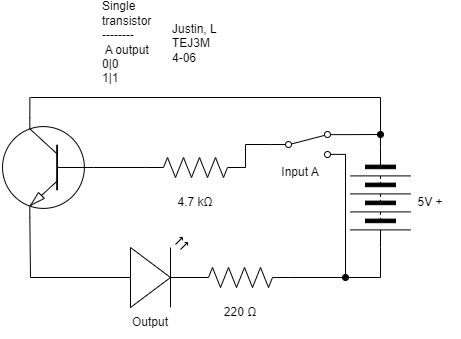

The diagram above was exported from draw.io. Its source (the exported page's mxGraphModel, read from the mxfile embedded in the PNG):
<mxGraphModel dx="520" dy="367" grid="1" gridSize="10" guides="1" tooltips="1" connect="1" arrows="1" fold="1" page="1" pageScale="1" pageWidth="850" pageHeight="1100" math="0" shadow="0">
  <root>
    <mxCell id="0" />
    <mxCell id="1" parent="0" />
    <mxCell id="5" style="edgeStyle=none;html=1;entryX=0;entryY=0.5;entryDx=0;entryDy=0;entryPerimeter=0;endArrow=none;endFill=0;" edge="1" parent="1" source="3" target="4">
      <mxGeometry relative="1" as="geometry" />
    </mxCell>
    <mxCell id="9" style="edgeStyle=none;rounded=0;html=1;exitX=0.7;exitY=1;exitDx=0;exitDy=0;exitPerimeter=0;startArrow=none;startFill=0;endArrow=none;endFill=0;" edge="1" parent="1" source="3">
      <mxGeometry relative="1" as="geometry">
        <mxPoint x="300" y="380" as="targetPoint" />
        <Array as="points">
          <mxPoint x="210" y="380" />
        </Array>
      </mxGeometry>
    </mxCell>
    <mxCell id="16" style="edgeStyle=none;rounded=0;html=1;exitX=0.7;exitY=0;exitDx=0;exitDy=0;exitPerimeter=0;startArrow=none;startFill=0;endArrow=none;endFill=0;" edge="1" parent="1" source="3">
      <mxGeometry relative="1" as="geometry">
        <mxPoint x="209.36986301369865" y="199.99999999999994" as="targetPoint" />
      </mxGeometry>
    </mxCell>
    <mxCell id="3" value="" style="verticalLabelPosition=bottom;shadow=0;dashed=0;align=center;html=1;verticalAlign=top;shape=mxgraph.electrical.transistors.npn_transistor_1;flipV=0;flipH=1;" vertex="1" parent="1">
      <mxGeometry x="180" y="220" width="95" height="100" as="geometry" />
    </mxCell>
    <mxCell id="7" style="edgeStyle=none;html=1;exitX=1;exitY=0.5;exitDx=0;exitDy=0;exitPerimeter=0;entryX=0;entryY=0.5;entryDx=0;entryDy=0;endArrow=none;endFill=0;rounded=0;" edge="1" parent="1" source="4" target="6">
      <mxGeometry relative="1" as="geometry">
        <Array as="points">
          <mxPoint x="425" y="247" />
        </Array>
      </mxGeometry>
    </mxCell>
    <mxCell id="4" value="" style="pointerEvents=1;verticalLabelPosition=bottom;shadow=0;dashed=0;align=center;html=1;verticalAlign=top;shape=mxgraph.electrical.resistors.resistor_2;" vertex="1" parent="1">
      <mxGeometry x="325" y="260" width="100" height="20" as="geometry" />
    </mxCell>
    <mxCell id="8" style="edgeStyle=none;rounded=0;html=1;exitX=1;exitY=0.88;exitDx=0;exitDy=0;endArrow=oval;endFill=1;startArrow=none;startFill=0;" edge="1" parent="1" source="6">
      <mxGeometry relative="1" as="geometry">
        <mxPoint x="525" y="380" as="targetPoint" />
      </mxGeometry>
    </mxCell>
    <mxCell id="13" style="edgeStyle=none;rounded=0;html=1;exitX=1;exitY=0.12;exitDx=0;exitDy=0;startArrow=none;startFill=0;endArrow=oval;endFill=1;" edge="1" parent="1" source="6">
      <mxGeometry relative="1" as="geometry">
        <mxPoint x="560" y="237" as="targetPoint" />
      </mxGeometry>
    </mxCell>
    <mxCell id="6" value="" style="shape=mxgraph.electrical.electro-mechanical.twoWaySwitch;aspect=fixed;elSwitchState=2;" vertex="1" parent="1">
      <mxGeometry x="450" y="234" width="75" height="26" as="geometry" />
    </mxCell>
    <mxCell id="11" value="" style="verticalLabelPosition=bottom;shadow=0;dashed=0;align=center;html=1;verticalAlign=top;shape=mxgraph.electrical.opto_electronics.led_2;pointerEvents=1;" vertex="1" parent="1">
      <mxGeometry x="280" y="340" width="100" height="70" as="geometry" />
    </mxCell>
    <mxCell id="14" style="edgeStyle=none;rounded=0;html=1;startArrow=none;startFill=0;endArrow=none;endFill=0;" edge="1" parent="1" source="12">
      <mxGeometry relative="1" as="geometry">
        <mxPoint x="560" y="380" as="targetPoint" />
      </mxGeometry>
    </mxCell>
    <mxCell id="12" value="" style="pointerEvents=1;verticalLabelPosition=bottom;shadow=0;dashed=0;align=center;html=1;verticalAlign=top;shape=mxgraph.electrical.resistors.resistor_2;" vertex="1" parent="1">
      <mxGeometry x="370" y="370" width="100" height="20" as="geometry" />
    </mxCell>
    <mxCell id="17" value="" style="edgeStyle=none;orthogonalLoop=1;jettySize=auto;html=1;rounded=0;startArrow=none;startFill=0;endArrow=none;endFill=0;" edge="1" parent="1">
      <mxGeometry width="80" relative="1" as="geometry">
        <mxPoint x="210" y="200" as="sourcePoint" />
        <mxPoint x="560" y="200" as="targetPoint" />
        <Array as="points" />
      </mxGeometry>
    </mxCell>
    <mxCell id="19" style="edgeStyle=none;rounded=0;html=1;exitX=1;exitY=0.5;exitDx=0;exitDy=0;startArrow=none;startFill=0;endArrow=none;endFill=0;" edge="1" parent="1" source="18">
      <mxGeometry relative="1" as="geometry">
        <mxPoint x="560" y="380" as="targetPoint" />
      </mxGeometry>
    </mxCell>
    <mxCell id="20" style="edgeStyle=none;rounded=0;html=1;exitX=0;exitY=0.5;exitDx=0;exitDy=0;startArrow=none;startFill=0;endArrow=none;endFill=0;" edge="1" parent="1" source="18">
      <mxGeometry relative="1" as="geometry">
        <mxPoint x="560" y="200" as="targetPoint" />
      </mxGeometry>
    </mxCell>
    <mxCell id="18" value="" style="pointerEvents=1;verticalLabelPosition=bottom;shadow=0;dashed=0;align=center;html=1;verticalAlign=top;shape=mxgraph.electrical.miscellaneous.batteryStack;rotation=90;" vertex="1" parent="1">
      <mxGeometry x="510" y="270" width="100" height="60" as="geometry" />
    </mxCell>
    <mxCell id="21" value="Single transistor&lt;br&gt;--------&lt;br&gt;&amp;nbsp;A output 0|0 &lt;br&gt;1|1" style="text;strokeColor=none;align=left;fillColor=none;html=1;verticalAlign=middle;whiteSpace=wrap;rounded=0;" vertex="1" parent="1">
      <mxGeometry x="280" y="130" width="60" height="30" as="geometry" />
    </mxCell>
    <mxCell id="22" value="Justin, L&lt;br&gt;TEJ3M&lt;br&gt;4-06&lt;span style=&quot;color: rgba(0, 0, 0, 0); font-family: monospace; font-size: 0px;&quot;&gt;%3CmxGraphModel%3E%3Croot%3E%3CmxCell%20id%3D%220%22%2F%3E%3CmxCell%20id%3D%221%22%20parent%3D%220%22%2F%3E%3CmxCell%20id%3D%222%22%20value%3D%225%20V%22%20style%3D%22text%3BstrokeColor%3Dnone%3Balign%3Dcenter%3BfillColor%3Dnone%3Bhtml%3D1%3BverticalAlign%3Dmiddle%3BwhiteSpace%3Dwrap%3Brounded%3D0%3B%22%20vertex%3D%221%22%20parent%3D%221%22%3E%3CmxGeometry%20x%3D%22550%22%20y%3D%22275%22%20width%3D%2260%22%20height%3D%2230%22%20as%3D%22geometry%22%2F%3E%3C%2FmxCell%3E%3C%2Froot%3E%3C%2FmxGraphModel%3E&lt;/span&gt;" style="text;strokeColor=none;align=left;fillColor=none;html=1;verticalAlign=middle;whiteSpace=wrap;rounded=0;" vertex="1" parent="1">
      <mxGeometry x="350" y="131" width="60" height="30" as="geometry" />
    </mxCell>
    <mxCell id="23" value="5V +" style="text;strokeColor=none;align=center;fillColor=none;html=1;verticalAlign=middle;whiteSpace=wrap;rounded=0;" vertex="1" parent="1">
      <mxGeometry x="580" y="290" width="60" height="30" as="geometry" />
    </mxCell>
    <mxCell id="24" value="4.7 kΩ" style="text;strokeColor=none;align=center;fillColor=none;html=1;verticalAlign=middle;whiteSpace=wrap;rounded=0;labelBackgroundColor=none;" vertex="1" parent="1">
      <mxGeometry x="345" y="290" width="60" height="30" as="geometry" />
    </mxCell>
    <mxCell id="25" value="220 Ω" style="text;strokeColor=none;align=center;fillColor=none;html=1;verticalAlign=middle;whiteSpace=wrap;rounded=0;labelBackgroundColor=none;" vertex="1" parent="1">
      <mxGeometry x="390" y="400" width="60" height="30" as="geometry" />
    </mxCell>
    <mxCell id="26" value="Input A" style="text;strokeColor=none;align=center;fillColor=none;html=1;verticalAlign=middle;whiteSpace=wrap;rounded=0;labelBackgroundColor=none;" vertex="1" parent="1">
      <mxGeometry x="450" y="260" width="60" height="30" as="geometry" />
    </mxCell>
    <mxCell id="27" value="Output" style="text;strokeColor=none;align=center;fillColor=none;html=1;verticalAlign=middle;whiteSpace=wrap;rounded=0;labelBackgroundColor=none;" vertex="1" parent="1">
      <mxGeometry x="300" y="410" width="60" height="30" as="geometry" />
    </mxCell>
  </root>
</mxGraphModel>